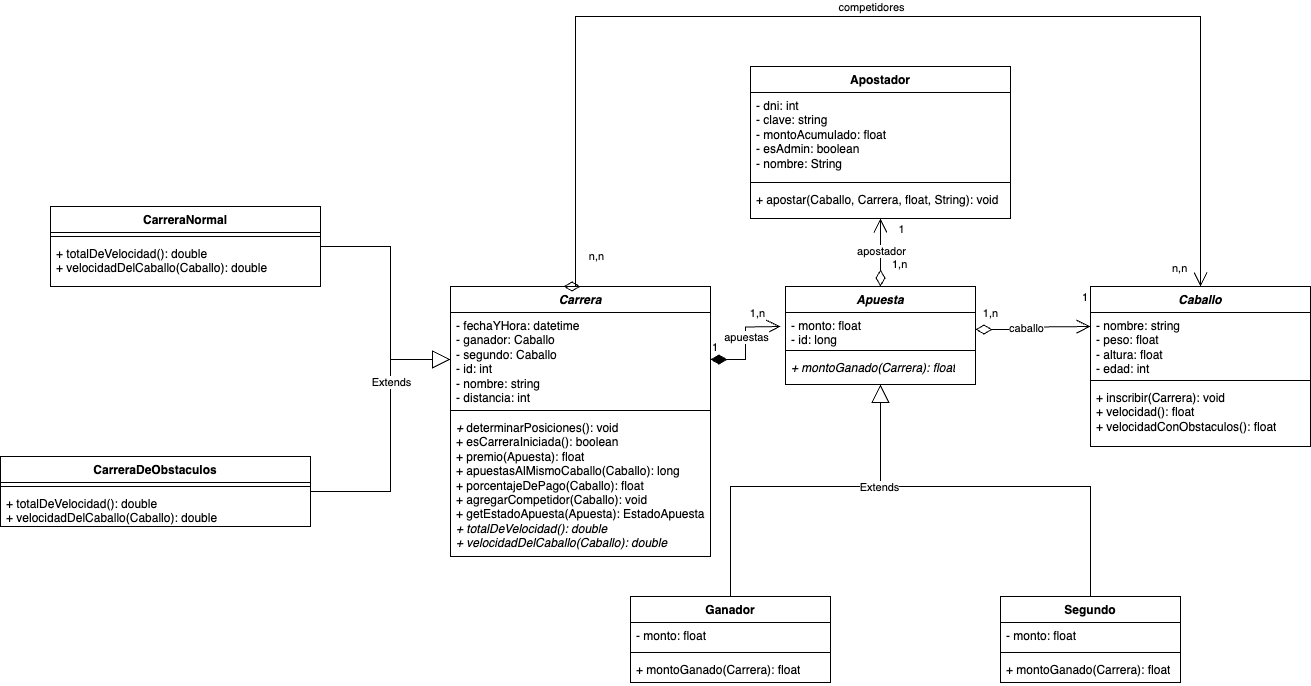

The diagram above was exported from draw.io. Its source (the exported page's mxGraphModel, read from the mxfile embedded in the PNG):
<mxGraphModel dx="2483" dy="2120" grid="1" gridSize="10" guides="1" tooltips="1" connect="1" arrows="1" fold="1" page="1" pageScale="1" pageWidth="827" pageHeight="1169" math="0" shadow="0">
  <root>
    <mxCell id="0" />
    <mxCell id="1" parent="0" />
    <mxCell id="-9KThbyzvuddQbl2VlWD-1" value="&lt;i&gt;Carrera&lt;/i&gt;" style="swimlane;fontStyle=1;align=center;verticalAlign=top;childLayout=stackLayout;horizontal=1;startSize=26;horizontalStack=0;resizeParent=1;resizeParentMax=0;resizeLast=0;collapsible=1;marginBottom=0;whiteSpace=wrap;html=1;" parent="1" vertex="1">
      <mxGeometry y="80" width="260" height="270" as="geometry" />
    </mxCell>
    <mxCell id="-9KThbyzvuddQbl2VlWD-2" value="- fechaYHora: datetime&lt;div&gt;- ganador: Caballo&lt;/div&gt;&lt;div&gt;- segundo: Caballo&lt;/div&gt;&lt;div&gt;- id: int&lt;/div&gt;&lt;div&gt;- nombre: string&lt;/div&gt;&lt;div&gt;- distancia: int&lt;/div&gt;" style="text;strokeColor=none;fillColor=none;align=left;verticalAlign=top;spacingLeft=4;spacingRight=4;overflow=hidden;rotatable=0;points=[[0,0.5],[1,0.5]];portConstraint=eastwest;whiteSpace=wrap;html=1;" parent="-9KThbyzvuddQbl2VlWD-1" vertex="1">
      <mxGeometry y="26" width="260" height="94" as="geometry" />
    </mxCell>
    <mxCell id="-9KThbyzvuddQbl2VlWD-3" value="" style="line;strokeWidth=1;fillColor=none;align=left;verticalAlign=middle;spacingTop=-1;spacingLeft=3;spacingRight=3;rotatable=0;labelPosition=right;points=[];portConstraint=eastwest;strokeColor=inherit;" parent="-9KThbyzvuddQbl2VlWD-1" vertex="1">
      <mxGeometry y="120" width="260" height="8" as="geometry" />
    </mxCell>
    <mxCell id="-9KThbyzvuddQbl2VlWD-4" value="&lt;i&gt;+ &lt;/i&gt;determinarPosiciones(): void&lt;div&gt;&lt;span style=&quot;background-color: initial;&quot;&gt;+ esCarreraIniciada(): boolean&lt;/span&gt;&lt;br&gt;&lt;/div&gt;&lt;div&gt;&lt;span style=&quot;background-color: initial;&quot;&gt;+ premio(Apuesta): float&lt;/span&gt;&lt;/div&gt;&lt;div&gt;&lt;span style=&quot;background-color: initial;&quot;&gt;+ apuestasAlMismoCaballo(Caballo): long&lt;/span&gt;&lt;/div&gt;&lt;div&gt;&lt;span style=&quot;background-color: initial;&quot;&gt;+ porcentajeDePago(Caballo): float&lt;/span&gt;&lt;/div&gt;&lt;div&gt;&lt;span style=&quot;background-color: initial;&quot;&gt;+ agregarCompetidor(Caballo): void&lt;/span&gt;&lt;/div&gt;&lt;div&gt;&lt;span style=&quot;background-color: initial;&quot;&gt;+ getEstadoApuesta(Apuesta): EstadoApuesta&lt;/span&gt;&lt;/div&gt;&lt;div&gt;&lt;span style=&quot;background-color: initial;&quot;&gt;&lt;i&gt;+ totalDeVelocidad(): double&lt;/i&gt;&lt;/span&gt;&lt;/div&gt;&lt;div&gt;&lt;span style=&quot;background-color: initial;&quot;&gt;&lt;i&gt;+ velocidadDelCaballo(Caballo): double&lt;/i&gt;&lt;/span&gt;&lt;/div&gt;" style="text;strokeColor=none;fillColor=none;align=left;verticalAlign=top;spacingLeft=4;spacingRight=4;overflow=hidden;rotatable=0;points=[[0,0.5],[1,0.5]];portConstraint=eastwest;whiteSpace=wrap;html=1;" parent="-9KThbyzvuddQbl2VlWD-1" vertex="1">
      <mxGeometry y="128" width="260" height="142" as="geometry" />
    </mxCell>
    <mxCell id="-9KThbyzvuddQbl2VlWD-5" value="&lt;i&gt;Apuesta&lt;/i&gt;" style="swimlane;fontStyle=1;align=center;verticalAlign=top;childLayout=stackLayout;horizontal=1;startSize=26;horizontalStack=0;resizeParent=1;resizeParentMax=0;resizeLast=0;collapsible=1;marginBottom=0;whiteSpace=wrap;html=1;" parent="1" vertex="1">
      <mxGeometry x="335" y="80" width="190" height="98" as="geometry" />
    </mxCell>
    <mxCell id="-9KThbyzvuddQbl2VlWD-6" value="- monto: float&lt;div&gt;- id: long&lt;/div&gt;" style="text;strokeColor=none;fillColor=none;align=left;verticalAlign=top;spacingLeft=4;spacingRight=4;overflow=hidden;rotatable=0;points=[[0,0.5],[1,0.5]];portConstraint=eastwest;whiteSpace=wrap;html=1;" parent="-9KThbyzvuddQbl2VlWD-5" vertex="1">
      <mxGeometry y="26" width="190" height="34" as="geometry" />
    </mxCell>
    <mxCell id="-9KThbyzvuddQbl2VlWD-7" value="" style="line;strokeWidth=1;fillColor=none;align=left;verticalAlign=middle;spacingTop=-1;spacingLeft=3;spacingRight=3;rotatable=0;labelPosition=right;points=[];portConstraint=eastwest;strokeColor=inherit;" parent="-9KThbyzvuddQbl2VlWD-5" vertex="1">
      <mxGeometry y="60" width="190" height="8" as="geometry" />
    </mxCell>
    <mxCell id="-9KThbyzvuddQbl2VlWD-8" value="&lt;i&gt;+ montoGanado(Carrera): float&lt;/i&gt;" style="text;strokeColor=none;fillColor=none;align=left;verticalAlign=top;spacingLeft=4;spacingRight=4;overflow=hidden;rotatable=0;points=[[0,0.5],[1,0.5]];portConstraint=eastwest;whiteSpace=wrap;html=1;" parent="-9KThbyzvuddQbl2VlWD-5" vertex="1">
      <mxGeometry y="68" width="190" height="30" as="geometry" />
    </mxCell>
    <mxCell id="-9KThbyzvuddQbl2VlWD-9" value="&lt;i&gt;Caballo&lt;/i&gt;" style="swimlane;fontStyle=1;align=center;verticalAlign=top;childLayout=stackLayout;horizontal=1;startSize=26;horizontalStack=0;resizeParent=1;resizeParentMax=0;resizeLast=0;collapsible=1;marginBottom=0;whiteSpace=wrap;html=1;" parent="1" vertex="1">
      <mxGeometry x="640" y="80" width="220" height="160" as="geometry" />
    </mxCell>
    <mxCell id="-9KThbyzvuddQbl2VlWD-10" value="- nombre: string&lt;div&gt;- peso: float&lt;/div&gt;&lt;div&gt;- altura: float&lt;/div&gt;&lt;div&gt;- edad: int&lt;/div&gt;" style="text;strokeColor=none;fillColor=none;align=left;verticalAlign=top;spacingLeft=4;spacingRight=4;overflow=hidden;rotatable=0;points=[[0,0.5],[1,0.5]];portConstraint=eastwest;whiteSpace=wrap;html=1;" parent="-9KThbyzvuddQbl2VlWD-9" vertex="1">
      <mxGeometry y="26" width="220" height="64" as="geometry" />
    </mxCell>
    <mxCell id="-9KThbyzvuddQbl2VlWD-11" value="" style="line;strokeWidth=1;fillColor=none;align=left;verticalAlign=middle;spacingTop=-1;spacingLeft=3;spacingRight=3;rotatable=0;labelPosition=right;points=[];portConstraint=eastwest;strokeColor=inherit;" parent="-9KThbyzvuddQbl2VlWD-9" vertex="1">
      <mxGeometry y="90" width="220" height="8" as="geometry" />
    </mxCell>
    <mxCell id="-9KThbyzvuddQbl2VlWD-12" value="+ inscribir(Carrera): void&lt;div&gt;&lt;span style=&quot;background-color: initial;&quot;&gt;+ velocidad(): float&lt;/span&gt;&lt;br&gt;&lt;/div&gt;&lt;div&gt;+ velocidadConObstaculos(): float&lt;/div&gt;" style="text;strokeColor=none;fillColor=none;align=left;verticalAlign=top;spacingLeft=4;spacingRight=4;overflow=hidden;rotatable=0;points=[[0,0.5],[1,0.5]];portConstraint=eastwest;whiteSpace=wrap;html=1;" parent="-9KThbyzvuddQbl2VlWD-9" vertex="1">
      <mxGeometry y="98" width="220" height="62" as="geometry" />
    </mxCell>
    <mxCell id="-9KThbyzvuddQbl2VlWD-13" value="Apostador" style="swimlane;fontStyle=1;align=center;verticalAlign=top;childLayout=stackLayout;horizontal=1;startSize=26;horizontalStack=0;resizeParent=1;resizeParentMax=0;resizeLast=0;collapsible=1;marginBottom=0;whiteSpace=wrap;html=1;" parent="1" vertex="1">
      <mxGeometry x="300" y="-140" width="260" height="152" as="geometry" />
    </mxCell>
    <mxCell id="-9KThbyzvuddQbl2VlWD-14" value="&lt;div&gt;- dni: int&lt;/div&gt;&lt;div&gt;- clave: string&lt;/div&gt;&lt;div&gt;- montoAcumulado: float&lt;/div&gt;&lt;div&gt;- esAdmin: boolean&lt;/div&gt;&lt;div&gt;- nombre: String&lt;/div&gt;" style="text;strokeColor=none;fillColor=none;align=left;verticalAlign=top;spacingLeft=4;spacingRight=4;overflow=hidden;rotatable=0;points=[[0,0.5],[1,0.5]];portConstraint=eastwest;whiteSpace=wrap;html=1;" parent="-9KThbyzvuddQbl2VlWD-13" vertex="1">
      <mxGeometry y="26" width="260" height="86" as="geometry" />
    </mxCell>
    <mxCell id="-9KThbyzvuddQbl2VlWD-15" value="" style="line;strokeWidth=1;fillColor=none;align=left;verticalAlign=middle;spacingTop=-1;spacingLeft=3;spacingRight=3;rotatable=0;labelPosition=right;points=[];portConstraint=eastwest;strokeColor=inherit;" parent="-9KThbyzvuddQbl2VlWD-13" vertex="1">
      <mxGeometry y="112" width="260" height="8" as="geometry" />
    </mxCell>
    <mxCell id="-9KThbyzvuddQbl2VlWD-16" value="+ apostar(Caballo, Carrera, float, String): void" style="text;strokeColor=none;fillColor=none;align=left;verticalAlign=top;spacingLeft=4;spacingRight=4;overflow=hidden;rotatable=0;points=[[0,0.5],[1,0.5]];portConstraint=eastwest;whiteSpace=wrap;html=1;" parent="-9KThbyzvuddQbl2VlWD-13" vertex="1">
      <mxGeometry y="120" width="260" height="32" as="geometry" />
    </mxCell>
    <mxCell id="-9KThbyzvuddQbl2VlWD-20" value="1" style="endArrow=open;html=1;endSize=12;startArrow=diamondThin;startSize=14;startFill=1;edgeStyle=orthogonalEdgeStyle;align=left;verticalAlign=bottom;rounded=0;exitX=1;exitY=0.5;exitDx=0;exitDy=0;" parent="1" source="-9KThbyzvuddQbl2VlWD-2" edge="1">
      <mxGeometry x="-1" y="3" relative="1" as="geometry">
        <mxPoint x="210" y="120" as="sourcePoint" />
        <mxPoint x="330" y="120" as="targetPoint" />
        <mxPoint as="offset" />
      </mxGeometry>
    </mxCell>
    <mxCell id="etGaBPc4VdlxTZVoe-W2-6" value="1,n" style="edgeLabel;html=1;align=center;verticalAlign=middle;resizable=0;points=[];" parent="-9KThbyzvuddQbl2VlWD-20" connectable="0" vertex="1">
      <mxGeometry x="0.8343" y="2" relative="1" as="geometry">
        <mxPoint x="-16" y="-12" as="offset" />
      </mxGeometry>
    </mxCell>
    <mxCell id="wcK-VgznItLCP5j8HGjd-2" value="apuestas" style="edgeLabel;html=1;align=center;verticalAlign=middle;resizable=0;points=[];" parent="-9KThbyzvuddQbl2VlWD-20" connectable="0" vertex="1">
      <mxGeometry x="0.1077" relative="1" as="geometry">
        <mxPoint as="offset" />
      </mxGeometry>
    </mxCell>
    <mxCell id="-9KThbyzvuddQbl2VlWD-23" value="1" style="endArrow=open;html=1;endSize=12;startArrow=diamondThin;startSize=14;startFill=0;edgeStyle=orthogonalEdgeStyle;align=left;verticalAlign=bottom;rounded=0;exitX=1;exitY=0.5;exitDx=0;exitDy=0;" parent="1" source="-9KThbyzvuddQbl2VlWD-6" edge="1">
      <mxGeometry x="0.8315" y="20" relative="1" as="geometry">
        <mxPoint x="510" y="120" as="sourcePoint" />
        <mxPoint x="640" y="120" as="targetPoint" />
        <mxPoint as="offset" />
      </mxGeometry>
    </mxCell>
    <mxCell id="etGaBPc4VdlxTZVoe-W2-5" value="1,n" style="edgeLabel;html=1;align=center;verticalAlign=middle;resizable=0;points=[];" parent="-9KThbyzvuddQbl2VlWD-23" connectable="0" vertex="1">
      <mxGeometry x="0.7046" y="3" relative="1" as="geometry">
        <mxPoint x="-83" y="-11" as="offset" />
      </mxGeometry>
    </mxCell>
    <mxCell id="wcK-VgznItLCP5j8HGjd-3" value="caballo" style="edgeLabel;html=1;align=center;verticalAlign=middle;resizable=0;points=[];" parent="-9KThbyzvuddQbl2VlWD-23" connectable="0" vertex="1">
      <mxGeometry x="-0.1385" y="2" relative="1" as="geometry">
        <mxPoint as="offset" />
      </mxGeometry>
    </mxCell>
    <mxCell id="-9KThbyzvuddQbl2VlWD-24" value="1,n" style="endArrow=open;html=1;endSize=12;startArrow=diamondThin;startSize=14;startFill=0;edgeStyle=orthogonalEdgeStyle;align=left;verticalAlign=bottom;rounded=0;entryX=0.5;entryY=1;entryDx=0;entryDy=0;" parent="1" source="-9KThbyzvuddQbl2VlWD-5" target="-9KThbyzvuddQbl2VlWD-13" edge="1">
      <mxGeometry x="-0.6226" y="-10" relative="1" as="geometry">
        <mxPoint x="480" y="250" as="sourcePoint" />
        <mxPoint x="640" y="250" as="targetPoint" />
        <mxPoint as="offset" />
      </mxGeometry>
    </mxCell>
    <mxCell id="etGaBPc4VdlxTZVoe-W2-4" value="1" style="edgeLabel;html=1;align=center;verticalAlign=middle;resizable=0;points=[];" parent="-9KThbyzvuddQbl2VlWD-24" connectable="0" vertex="1">
      <mxGeometry x="0.6833" y="3" relative="1" as="geometry">
        <mxPoint x="23" as="offset" />
      </mxGeometry>
    </mxCell>
    <mxCell id="wcK-VgznItLCP5j8HGjd-4" value="apostador" style="edgeLabel;html=1;align=center;verticalAlign=middle;resizable=0;points=[];" parent="-9KThbyzvuddQbl2VlWD-24" connectable="0" vertex="1">
      <mxGeometry x="0.0476" relative="1" as="geometry">
        <mxPoint as="offset" />
      </mxGeometry>
    </mxCell>
    <mxCell id="etGaBPc4VdlxTZVoe-W2-2" value="n,n" style="endArrow=open;html=1;endSize=12;startArrow=diamondThin;startSize=14;startFill=0;edgeStyle=orthogonalEdgeStyle;align=left;verticalAlign=bottom;rounded=0;exitX=0.5;exitY=0;exitDx=0;exitDy=0;entryX=0.5;entryY=0;entryDx=0;entryDy=0;" parent="1" source="-9KThbyzvuddQbl2VlWD-1" target="-9KThbyzvuddQbl2VlWD-9" edge="1">
      <mxGeometry x="0.9841" y="-30" relative="1" as="geometry">
        <mxPoint x="150" y="30" as="sourcePoint" />
        <mxPoint x="760" y="70" as="targetPoint" />
        <Array as="points">
          <mxPoint x="125" y="-190" />
          <mxPoint x="750" y="-190" />
        </Array>
        <mxPoint as="offset" />
      </mxGeometry>
    </mxCell>
    <mxCell id="etGaBPc4VdlxTZVoe-W2-3" value="n,n" style="edgeLabel;html=1;align=center;verticalAlign=middle;resizable=0;points=[];" parent="etGaBPc4VdlxTZVoe-W2-2" connectable="0" vertex="1">
      <mxGeometry x="-0.9096" y="-2" relative="1" as="geometry">
        <mxPoint x="18" y="18" as="offset" />
      </mxGeometry>
    </mxCell>
    <mxCell id="wcK-VgznItLCP5j8HGjd-1" value="competidores" style="edgeLabel;html=1;align=center;verticalAlign=middle;resizable=0;points=[];" parent="etGaBPc4VdlxTZVoe-W2-2" connectable="0" vertex="1">
      <mxGeometry x="-0.0256" y="-1" relative="1" as="geometry">
        <mxPoint y="-11" as="offset" />
      </mxGeometry>
    </mxCell>
    <mxCell id="etGaBPc4VdlxTZVoe-W2-7" value="Ganador" style="swimlane;fontStyle=1;align=center;verticalAlign=top;childLayout=stackLayout;horizontal=1;startSize=26;horizontalStack=0;resizeParent=1;resizeParentMax=0;resizeLast=0;collapsible=1;marginBottom=0;whiteSpace=wrap;html=1;" parent="1" vertex="1">
      <mxGeometry x="180" y="390" width="200" height="86" as="geometry" />
    </mxCell>
    <mxCell id="etGaBPc4VdlxTZVoe-W2-8" value="- monto: float" style="text;strokeColor=none;fillColor=none;align=left;verticalAlign=top;spacingLeft=4;spacingRight=4;overflow=hidden;rotatable=0;points=[[0,0.5],[1,0.5]];portConstraint=eastwest;whiteSpace=wrap;html=1;" parent="etGaBPc4VdlxTZVoe-W2-7" vertex="1">
      <mxGeometry y="26" width="200" height="26" as="geometry" />
    </mxCell>
    <mxCell id="etGaBPc4VdlxTZVoe-W2-9" value="" style="line;strokeWidth=1;fillColor=none;align=left;verticalAlign=middle;spacingTop=-1;spacingLeft=3;spacingRight=3;rotatable=0;labelPosition=right;points=[];portConstraint=eastwest;strokeColor=inherit;" parent="etGaBPc4VdlxTZVoe-W2-7" vertex="1">
      <mxGeometry y="52" width="200" height="8" as="geometry" />
    </mxCell>
    <mxCell id="etGaBPc4VdlxTZVoe-W2-10" value="+ montoGanado(Carrera): float" style="text;strokeColor=none;fillColor=none;align=left;verticalAlign=top;spacingLeft=4;spacingRight=4;overflow=hidden;rotatable=0;points=[[0,0.5],[1,0.5]];portConstraint=eastwest;whiteSpace=wrap;html=1;" parent="etGaBPc4VdlxTZVoe-W2-7" vertex="1">
      <mxGeometry y="60" width="200" height="26" as="geometry" />
    </mxCell>
    <mxCell id="etGaBPc4VdlxTZVoe-W2-11" value="Segundo" style="swimlane;fontStyle=1;align=center;verticalAlign=top;childLayout=stackLayout;horizontal=1;startSize=26;horizontalStack=0;resizeParent=1;resizeParentMax=0;resizeLast=0;collapsible=1;marginBottom=0;whiteSpace=wrap;html=1;" parent="1" vertex="1">
      <mxGeometry x="550" y="390" width="180" height="86" as="geometry" />
    </mxCell>
    <mxCell id="etGaBPc4VdlxTZVoe-W2-12" value="- monto: float" style="text;strokeColor=none;fillColor=none;align=left;verticalAlign=top;spacingLeft=4;spacingRight=4;overflow=hidden;rotatable=0;points=[[0,0.5],[1,0.5]];portConstraint=eastwest;whiteSpace=wrap;html=1;" parent="etGaBPc4VdlxTZVoe-W2-11" vertex="1">
      <mxGeometry y="26" width="180" height="26" as="geometry" />
    </mxCell>
    <mxCell id="etGaBPc4VdlxTZVoe-W2-13" value="" style="line;strokeWidth=1;fillColor=none;align=left;verticalAlign=middle;spacingTop=-1;spacingLeft=3;spacingRight=3;rotatable=0;labelPosition=right;points=[];portConstraint=eastwest;strokeColor=inherit;" parent="etGaBPc4VdlxTZVoe-W2-11" vertex="1">
      <mxGeometry y="52" width="180" height="8" as="geometry" />
    </mxCell>
    <mxCell id="etGaBPc4VdlxTZVoe-W2-14" value="+ montoGanado(Carrera): float" style="text;strokeColor=none;fillColor=none;align=left;verticalAlign=top;spacingLeft=4;spacingRight=4;overflow=hidden;rotatable=0;points=[[0,0.5],[1,0.5]];portConstraint=eastwest;whiteSpace=wrap;html=1;" parent="etGaBPc4VdlxTZVoe-W2-11" vertex="1">
      <mxGeometry y="60" width="180" height="26" as="geometry" />
    </mxCell>
    <mxCell id="etGaBPc4VdlxTZVoe-W2-23" value="" style="endArrow=block;endSize=16;endFill=0;html=1;rounded=0;exitX=0.5;exitY=0;exitDx=0;exitDy=0;entryX=0.5;entryY=1;entryDx=0;entryDy=0;" parent="1" source="etGaBPc4VdlxTZVoe-W2-7" target="-9KThbyzvuddQbl2VlWD-5" edge="1">
      <mxGeometry width="160" relative="1" as="geometry">
        <mxPoint x="360" y="300" as="sourcePoint" />
        <mxPoint x="340" y="160" as="targetPoint" />
        <Array as="points">
          <mxPoint x="280" y="280" />
          <mxPoint x="430" y="280" />
        </Array>
      </mxGeometry>
    </mxCell>
    <mxCell id="etGaBPc4VdlxTZVoe-W2-25" value="" style="endArrow=none;html=1;rounded=0;exitX=0.5;exitY=0;exitDx=0;exitDy=0;" parent="1" source="etGaBPc4VdlxTZVoe-W2-11" edge="1">
      <mxGeometry width="50" height="50" relative="1" as="geometry">
        <mxPoint x="360" y="350" as="sourcePoint" />
        <mxPoint x="340" y="280" as="targetPoint" />
        <Array as="points">
          <mxPoint x="640" y="280" />
        </Array>
      </mxGeometry>
    </mxCell>
    <mxCell id="GhuhaDQNu4TA-YRZQhQm-1" value="Extends" style="edgeLabel;html=1;align=center;verticalAlign=middle;resizable=0;points=[];" parent="etGaBPc4VdlxTZVoe-W2-25" connectable="0" vertex="1">
      <mxGeometry x="0.5659" relative="1" as="geometry">
        <mxPoint as="offset" />
      </mxGeometry>
    </mxCell>
    <mxCell id="etGaBPc4VdlxTZVoe-W2-30" value="CarreraNormal" style="swimlane;fontStyle=1;align=center;verticalAlign=top;childLayout=stackLayout;horizontal=1;startSize=26;horizontalStack=0;resizeParent=1;resizeParentMax=0;resizeLast=0;collapsible=1;marginBottom=0;whiteSpace=wrap;html=1;" parent="1" vertex="1">
      <mxGeometry x="-400" width="270" height="80" as="geometry" />
    </mxCell>
    <mxCell id="etGaBPc4VdlxTZVoe-W2-32" value="" style="line;strokeWidth=1;fillColor=none;align=left;verticalAlign=middle;spacingTop=-1;spacingLeft=3;spacingRight=3;rotatable=0;labelPosition=right;points=[];portConstraint=eastwest;strokeColor=inherit;" parent="etGaBPc4VdlxTZVoe-W2-30" vertex="1">
      <mxGeometry y="26" width="270" height="8" as="geometry" />
    </mxCell>
    <mxCell id="etGaBPc4VdlxTZVoe-W2-33" value="&lt;div&gt;&lt;span style=&quot;background-color: initial;&quot;&gt;+ totalDeVelocidad(): double&lt;/span&gt;&lt;/div&gt;&lt;div&gt;&lt;span style=&quot;background-color: initial;&quot;&gt;+ velocidadDelCaballo(Caballo): double&lt;/span&gt;&lt;/div&gt;" style="text;strokeColor=none;fillColor=none;align=left;verticalAlign=top;spacingLeft=4;spacingRight=4;overflow=hidden;rotatable=0;points=[[0,0.5],[1,0.5]];portConstraint=eastwest;whiteSpace=wrap;html=1;" parent="etGaBPc4VdlxTZVoe-W2-30" vertex="1">
      <mxGeometry y="34" width="270" height="46" as="geometry" />
    </mxCell>
    <mxCell id="etGaBPc4VdlxTZVoe-W2-34" value="CarreraDeObstaculos" style="swimlane;fontStyle=1;align=center;verticalAlign=top;childLayout=stackLayout;horizontal=1;startSize=26;horizontalStack=0;resizeParent=1;resizeParentMax=0;resizeLast=0;collapsible=1;marginBottom=0;whiteSpace=wrap;html=1;" parent="1" vertex="1">
      <mxGeometry x="-450" y="250" width="310" height="70" as="geometry" />
    </mxCell>
    <mxCell id="etGaBPc4VdlxTZVoe-W2-36" value="" style="line;strokeWidth=1;fillColor=none;align=left;verticalAlign=middle;spacingTop=-1;spacingLeft=3;spacingRight=3;rotatable=0;labelPosition=right;points=[];portConstraint=eastwest;strokeColor=inherit;" parent="etGaBPc4VdlxTZVoe-W2-34" vertex="1">
      <mxGeometry y="26" width="310" height="8" as="geometry" />
    </mxCell>
    <mxCell id="etGaBPc4VdlxTZVoe-W2-37" value="&lt;div&gt;&lt;div&gt;&lt;span style=&quot;background-color: initial;&quot;&gt;+ totalDeVelocidad(): double&lt;/span&gt;&lt;/div&gt;&lt;div&gt;&lt;span style=&quot;background-color: initial;&quot;&gt;+ velocidadDelCaballo(Caballo): double&lt;/span&gt;&lt;/div&gt;&lt;/div&gt;" style="text;strokeColor=none;fillColor=none;align=left;verticalAlign=top;spacingLeft=4;spacingRight=4;overflow=hidden;rotatable=0;points=[[0,0.5],[1,0.5]];portConstraint=eastwest;whiteSpace=wrap;html=1;" parent="etGaBPc4VdlxTZVoe-W2-34" vertex="1">
      <mxGeometry y="34" width="310" height="36" as="geometry" />
    </mxCell>
    <mxCell id="etGaBPc4VdlxTZVoe-W2-38" value="" style="endArrow=block;endSize=16;endFill=0;html=1;rounded=0;exitX=1;exitY=0.5;exitDx=0;exitDy=0;entryX=0;entryY=0.5;entryDx=0;entryDy=0;" parent="1" source="etGaBPc4VdlxTZVoe-W2-30" target="-9KThbyzvuddQbl2VlWD-2" edge="1">
      <mxGeometry width="160" relative="1" as="geometry">
        <mxPoint x="-120" y="110" as="sourcePoint" />
        <mxPoint x="40" y="110" as="targetPoint" />
        <Array as="points">
          <mxPoint x="-60" y="40" />
          <mxPoint x="-60" y="153" />
        </Array>
      </mxGeometry>
    </mxCell>
    <mxCell id="etGaBPc4VdlxTZVoe-W2-39" value="" style="endArrow=none;html=1;rounded=0;exitX=1;exitY=0.5;exitDx=0;exitDy=0;" parent="1" source="etGaBPc4VdlxTZVoe-W2-34" edge="1">
      <mxGeometry width="50" height="50" relative="1" as="geometry">
        <mxPoint x="-40" y="290" as="sourcePoint" />
        <mxPoint x="-60" y="150" as="targetPoint" />
        <Array as="points">
          <mxPoint x="-60" y="285" />
        </Array>
      </mxGeometry>
    </mxCell>
    <mxCell id="etGaBPc4VdlxTZVoe-W2-40" value="Extends" style="edgeLabel;html=1;align=center;verticalAlign=middle;resizable=0;points=[];" parent="etGaBPc4VdlxTZVoe-W2-39" connectable="0" vertex="1">
      <mxGeometry x="0.7819" y="3" relative="1" as="geometry">
        <mxPoint x="3" y="2" as="offset" />
      </mxGeometry>
    </mxCell>
  </root>
</mxGraphModel>